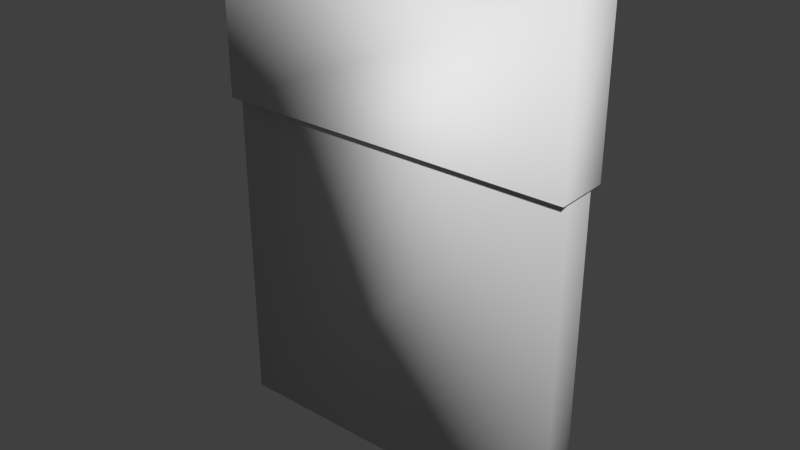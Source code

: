 # Source: Gum.blend  (saved by Blender 2.73.0; exported with 4.5.12 LTS)
import bpy
from mathutils import Matrix  # noqa: F401  (used for matrix-valued properties, if any)

bpy.ops.wm.read_factory_settings(use_empty=True)
scene = bpy.context.scene
scene.name = 'Scene'

# ---- collections
col_collection_1 = bpy.data.collections.new('Collection 1'); scene.collection.children.link(col_collection_1)

# ---- materials (node trees are filled in below, after node groups)
mat_material = bpy.data.materials.new('Material')
mat_material.alpha_threshold = 0.0
mat_material.use_transparent_shadow = False
mat_material.roughness = 0.5
mat_material.line_color = (0.0, 0.0, 0.0, 1.0)

# ---- material node trees

# ---- world
world_world = bpy.data.worlds.new('World'); scene.world = world_world
world_world.color = (0.05088, 0.05088, 0.05088)
world_world.use_sun_shadow = False
world_world.sun_shadow_jitter_overblur = 0.0
world_world.cycles.sampling_method = 'MANUAL'
world_world.cycles.sample_map_resolution = 256

# ---- meshes
me_cube_002 = bpy.data.meshes.new('Cube.002')
me_cube_002.from_pydata([(-0.1263, 0.004992, -0.1761), (0.1263, 0.004992, -0.1761), (-0.1263, 0.004992, 0.06307), (0.1263, 0.004992, 0.06307), (-0.1263, 0.005974, -0.1761), (0.1263, 0.005974, -0.1761), (-0.1263, 0.005974, 0.06307), (0.1263, 0.005974, 0.06307), (-0.1263, -0.005974, -0.1761), (-0.1263, 0.005974, -0.1761), (0.1263, 0.005974, -0.1761), (0.1263, -0.005974, -0.1761), (-0.1263, -0.005974, 0.06307), (-0.1263, 0.005974, 0.06307), (0.1263, 0.005974, 0.06307), (0.1263, -0.005974, 0.06307)], [], [(2, 3, 1, 0), (6, 7, 5, 4), (12, 13, 9, 8), (14, 15, 11, 10), (15, 12, 8, 11), (8, 9, 10, 11)])
me_cube_002.polygons.foreach_set('use_smooth', [True] * 6)
_uv = me_cube_002.uv_layers.new(name='UVMap')
_uv.uv.foreach_set('vector', [0.9754, 1.073, -0.02459, 1.025, -0.02516, -0.0139, 0.9748, 0.03414, 0.9754, 1.073, -0.02459, 1.025, -0.02516, -0.0139, 0.9748, 0.03414, 0.4747, 0.5, 0.4747, 2.98e-08, 0.6667, 0.0, 0.6667, 0.5, 0.4747, 1.0, 0.4747, 0.5, 0.6667, 0.5, 0.6667, 1.0, 0.192, 0.5, 0.192, 1.0, 5.898e-08, 1.0, 0.0, 0.5, 0.2827, 0.0, 0.2827, 0.5, 1.685e-08, 0.5, 0.0, 4.47e-08])
me_cube_002.use_remesh_preserve_volume = False
me_cube_002.use_remesh_preserve_attributes = False
me_cube_002.use_mirror_vertex_groups = False
me_cube_002.update()
me_cube_008 = bpy.data.meshes.new('Cube.008')
me_cube_008.from_pydata([(0.03815, 0.002837, -0.1648), (0.03815, -0.002837, -0.1648), (-0.03815, -0.002837, -0.1648), (-0.03815, 0.002837, -0.1648), (0.03815, 0.002837, 0.1648), (0.03815, -0.002837, 0.1648), (-0.03815, -0.002837, 0.1648), (-0.03815, 0.002837, 0.1648), (0.03815, 0.002837, -0.1277), (0.03815, 0.002837, 0.1277), (0.03815, -0.002837, -0.1277), (0.03815, -0.002837, 0.1277), (-0.03815, -0.002837, -0.1277), (-0.03815, -0.002837, 0.1277), (-0.03815, 0.002837, -0.1277), (-0.03815, 0.002837, 0.1277), (0.03815, -0.004187, -0.1648), (-0.03815, -0.004187, -0.1648), (0.03815, -0.004187, 0.1648), (-0.03815, -0.004187, 0.1648), (0.03815, -0.004187, -0.1277), (0.03815, -0.004187, 0.1277), (-0.03815, -0.004187, -0.1277), (-0.03815, -0.004187, 0.1277), (0.03815, 0.00407, -0.1648), (-0.03815, 0.00407, -0.1648), (0.03815, 0.00407, 0.1648), (-0.03815, 0.00407, 0.1648), (0.03815, 0.00407, -0.1277), (0.03815, 0.00407, 0.1277), (-0.03815, 0.00407, -0.1277), (-0.03815, 0.00407, 0.1277), (0.03928, 0.002837, -0.1648), (0.03928, -0.002837, -0.1648), (0.03928, 0.002837, 0.1648), (0.03928, -0.002837, 0.1648), (0.03928, 0.002837, -0.1277), (0.03928, 0.002837, 0.1277), (0.03928, -0.002837, -0.1277), (0.03928, -0.002837, 0.1277), (-0.03863, -0.002837, -0.1648), (-0.03863, 0.002837, -0.1648), (-0.03863, -0.002837, 0.1648), (-0.03863, 0.002837, 0.1648), (-0.03863, -0.002837, -0.1277), (-0.03863, -0.002837, 0.1277), (-0.03863, 0.002837, -0.1277), (-0.03863, 0.002837, 0.1277)], [], [(0, 1, 2, 3), (4, 7, 6, 5), (8, 10, 38, 36), (10, 12, 22, 20), (12, 14, 46, 44), (9, 15, 31, 29), (14, 8, 28, 30), (9, 8, 14, 15), (15, 13, 45, 47), (12, 13, 15, 14), (13, 11, 21, 23), (10, 11, 13, 12), (11, 9, 37, 39), (8, 9, 11, 10), (21, 18, 19, 23), (16, 20, 22, 17), (12, 2, 17, 22), (1, 10, 20, 16), (5, 6, 19, 18), (6, 13, 23, 19), (11, 5, 18, 21), (2, 1, 16, 17), (28, 24, 25, 30), (26, 29, 31, 27), (3, 14, 30, 25), (8, 0, 24, 28), (7, 4, 26, 27), (15, 7, 27, 31), (4, 9, 29, 26), (0, 3, 25, 24), (37, 34, 35, 39), (32, 36, 38, 33), (10, 1, 33, 38), (0, 8, 36, 32), (4, 5, 35, 34), (5, 11, 39, 35), (9, 4, 34, 37), (1, 0, 32, 33), (45, 42, 43, 47), (40, 44, 46, 41), (14, 3, 41, 46), (2, 12, 44, 40), (6, 7, 43, 42), (7, 15, 47, 43), (13, 6, 42, 45), (3, 2, 40, 41)])
me_cube_008.polygons.foreach_set('use_smooth', [True] * 46)
_uv = me_cube_008.uv_layers.new(name='UVMap')
_uv.uv.foreach_set('vector', [0.223, 0.0629, 0.223, 0.3523, 0.001389, 0.3523, 0.001389, 0.0629, 0.2295, 0.0629, 0.4511, 0.0629, 0.4511, 0.3523, 0.2295, 0.3523, 0.7467, 0.4212, 0.7467, 0.7106, 0.7435, 0.7106, 0.7435, 0.4212, 0.6204, 0.4212, 0.6204, 0.7106, 0.5676, 0.7106, 0.5676, 0.4212, 0.7486, 0.2894, 0.7486, 6.9e-08, 0.75, 0.0, 0.75, 0.2894, 0.6685, 0.4212, 0.6685, 0.7106, 0.6204, 0.7106, 0.6204, 0.4212, 0.6241, 0.2894, 0.6241, 8.625e-09, 0.6723, 0.0, 0.6723, 0.2894, 0.4525, 0.0, 0.6241, 1.725e-08, 0.6241, 0.2894, 0.4525, 0.2894, 0.7486, 7.762e-08, 0.7486, 0.2894, 0.7472, 0.2894, 0.7472, 0.0, 0.5149, 0.7106, 0.3433, 0.7106, 0.3433, 0.4212, 0.5149, 0.4212, 0.5149, 0.7106, 0.5149, 0.4212, 0.5676, 0.4212, 0.5676, 0.7106, 0.0, 0.4212, 0.1716, 0.4212, 0.1716, 0.7106, 1.057e-07, 0.7106, 0.7467, 0.7106, 0.7467, 0.4212, 0.75, 0.4212, 0.75, 0.7106, 0.1716, 0.4212, 0.3433, 0.4212, 0.3433, 0.7106, 0.1716, 0.7106, 0.7435, 0.7106, 0.7185, 0.7106, 0.7185, 0.4212, 0.7435, 0.4212, 0.04996, 1.0, 0.02498, 1.0, 0.02498, 0.7106, 0.04996, 0.7106, 0.5024, 0.3583, 0.4775, 0.3583, 0.4775, 0.2894, 0.5024, 0.2894, 0.4775, 0.3583, 0.4525, 0.3583, 0.4525, 0.2894, 0.4775, 0.2894, 0.2295, 0.3523, 0.4511, 0.3523, 0.4511, 0.4212, 0.2295, 0.4212, 0.5024, 0.2894, 0.5274, 0.2894, 0.5274, 0.3583, 0.5024, 0.3583, 0.5524, 0.3583, 0.5274, 0.3583, 0.5274, 0.2894, 0.5524, 0.2894, 0.001389, 0.3523, 0.223, 0.3523, 0.223, 0.4212, 0.001389, 0.4212, 0.7472, 0.2894, 0.7222, 0.2894, 0.7222, 0.0, 0.7472, 0.0, 0.02498, 1.0, 0.0, 1.0, 6.604e-09, 0.7106, 0.02498, 0.7106, 0.5774, 0.4152, 0.5524, 0.4152, 0.5524, 0.3523, 0.5774, 0.3523, 0.5024, 0.3583, 0.5274, 0.3583, 0.5274, 0.4212, 0.5024, 0.4212, 0.4511, 0.0629, 0.2295, 0.0629, 0.2295, 1.725e-08, 0.4511, 0.0, 0.5524, 0.2894, 0.5774, 0.2894, 0.5774, 0.3523, 0.5524, 0.3523, 0.07494, 0.7735, 0.04996, 0.7735, 0.04996, 0.7106, 0.07494, 0.7106, 0.223, 0.0629, 0.001389, 0.0629, 0.001389, 0.0, 0.223, 0.0, 0.6935, 0.7106, 0.6685, 0.7106, 0.6685, 0.4212, 0.6935, 0.4212, 0.6973, 0.2894, 0.6723, 0.2894, 0.6723, 0.0, 0.6973, 5.175e-08, 0.459, 0.3909, 0.459, 0.3583, 0.4623, 0.3583, 0.4623, 0.3909, 0.4558, 0.3909, 0.4558, 0.3583, 0.459, 0.3583, 0.459, 0.3909, 0.2295, 0.0629, 0.2295, 0.3523, 0.2262, 0.3523, 0.2262, 0.0629, 0.4558, 0.3583, 0.4558, 0.3909, 0.4525, 0.3909, 0.4525, 0.3583, 0.4623, 0.3909, 0.4623, 0.3583, 0.4656, 0.3583, 0.4656, 0.3909, 0.223, 0.3523, 0.223, 0.0629, 0.2262, 0.0629, 0.2262, 0.3523, 0.7185, 0.7106, 0.6935, 0.7106, 0.6935, 0.4212, 0.7185, 0.4212, 0.6973, 1.725e-08, 0.7222, 0.0, 0.7222, 0.2894, 0.6973, 0.2894, 0.4683, 0.3909, 0.4683, 0.3583, 0.4697, 0.3583, 0.4697, 0.3909, 0.4669, 0.3583, 0.4669, 0.3909, 0.4656, 0.3909, 0.4656, 0.3583, 0.4511, 0.3523, 0.4511, 0.0629, 0.4525, 0.0629, 0.4525, 0.3523, 0.4683, 0.3583, 0.4683, 0.3909, 0.4669, 0.3909, 0.4669, 0.3583, 0.4697, 0.3909, 0.4697, 0.3583, 0.4711, 0.3583, 0.4711, 0.3909, 0.001389, 0.0629, 0.001389, 0.3523, 0.0, 0.3523, 0.0, 0.0629])
me_cube_008.materials.append(mat_material)
me_cube_008.use_remesh_preserve_volume = False
me_cube_008.use_remesh_preserve_attributes = False
me_cube_008.use_mirror_vertex_groups = False
me_cube_008.update()
me_cube_009 = bpy.data.meshes.new('Cube.009')
me_cube_009.from_pydata([(0.03611, 0.002262, -0.1585), (0.03611, -0.00159, -0.1585), (-0.03611, -0.00159, -0.1585), (-0.03611, 0.002262, -0.1585), (0.03611, 0.002262, 0.1585), (0.03611, -0.00159, 0.1585), (-0.03611, -0.00159, 0.1585), (-0.03611, 0.002262, 0.1585)], [], [(0, 1, 2, 3), (4, 7, 6, 5), (0, 4, 5, 1), (1, 5, 6, 2), (2, 6, 7, 3), (4, 0, 3, 7)])
me_cube_009.polygons.foreach_set('use_smooth', [True] * 6)
_uv = me_cube_009.uv_layers.new(name='UVMap')
_uv.uv.foreach_set('vector', [0.3968, 0.5, 0.6134, 0.5, 0.6134, 1.0, 0.3968, 1.0, 0.83, 0.5, 0.83, 1.0, 0.6134, 1.0, 0.6134, 0.5, 0.2166, 0.5, 0.2166, 1.0, 0.0, 1.0, 5.484e-08, 0.5, 0.3067, 0.5, 0.3067, 1.639e-07, 0.6134, 0.0, 0.6134, 0.5, 0.6134, 0.5, 0.6134, 5.96e-08, 0.83, 0.0, 0.83, 0.5, 0.0, 0.0, 0.3067, 1.192e-07, 0.3067, 0.5, 3.656e-08, 0.5])
me_cube_009.materials.append(mat_material)
me_cube_009.use_remesh_preserve_volume = False
me_cube_009.use_remesh_preserve_attributes = False
me_cube_009.use_mirror_vertex_groups = False
me_cube_009.update()
me_cube_006 = bpy.data.meshes.new('Cube.006')
me_cube_006.from_pydata([(0.03815, 0.002837, -0.1648), (0.03815, -0.002837, -0.1648), (-0.03815, -0.002837, -0.1648), (-0.03815, 0.002837, -0.1648), (0.03815, 0.002837, 0.1648), (0.03815, -0.002837, 0.1648), (-0.03815, -0.002837, 0.1648), (-0.03815, 0.002837, 0.1648), (0.03815, 0.002837, -0.1277), (0.03815, 0.002837, 0.1277), (0.03815, -0.002837, -0.1277), (0.03815, -0.002837, 0.1277), (-0.03815, -0.002837, -0.1277), (-0.03815, -0.002837, 0.1277), (-0.03815, 0.002837, -0.1277), (-0.03815, 0.002837, 0.1277), (0.03815, -0.004187, -0.1648), (-0.03815, -0.004187, -0.1648), (0.03815, -0.004187, 0.1648), (-0.03815, -0.004187, 0.1648), (0.03815, -0.004187, -0.1277), (0.03815, -0.004187, 0.1277), (-0.03815, -0.004187, -0.1277), (-0.03815, -0.004187, 0.1277), (0.03815, 0.00407, -0.1648), (-0.03815, 0.00407, -0.1648), (0.03815, 0.00407, 0.1648), (-0.03815, 0.00407, 0.1648), (0.03815, 0.00407, -0.1277), (0.03815, 0.00407, 0.1277), (-0.03815, 0.00407, -0.1277), (-0.03815, 0.00407, 0.1277), (0.03928, 0.002837, -0.1648), (0.03928, -0.002837, -0.1648), (0.03928, 0.002837, 0.1648), (0.03928, -0.002837, 0.1648), (0.03928, 0.002837, -0.1277), (0.03928, 0.002837, 0.1277), (0.03928, -0.002837, -0.1277), (0.03928, -0.002837, 0.1277), (-0.03863, -0.002837, -0.1648), (-0.03863, 0.002837, -0.1648), (-0.03863, -0.002837, 0.1648), (-0.03863, 0.002837, 0.1648), (-0.03863, -0.002837, -0.1277), (-0.03863, -0.002837, 0.1277), (-0.03863, 0.002837, -0.1277), (-0.03863, 0.002837, 0.1277)], [], [(0, 1, 2, 3), (4, 7, 6, 5), (8, 10, 38, 36), (10, 12, 22, 20), (12, 14, 46, 44), (9, 15, 31, 29), (14, 8, 28, 30), (9, 8, 14, 15), (15, 13, 45, 47), (12, 13, 15, 14), (13, 11, 21, 23), (10, 11, 13, 12), (11, 9, 37, 39), (8, 9, 11, 10), (21, 18, 19, 23), (16, 20, 22, 17), (12, 2, 17, 22), (1, 10, 20, 16), (5, 6, 19, 18), (6, 13, 23, 19), (11, 5, 18, 21), (2, 1, 16, 17), (28, 24, 25, 30), (26, 29, 31, 27), (3, 14, 30, 25), (8, 0, 24, 28), (7, 4, 26, 27), (15, 7, 27, 31), (4, 9, 29, 26), (0, 3, 25, 24), (37, 34, 35, 39), (32, 36, 38, 33), (10, 1, 33, 38), (0, 8, 36, 32), (4, 5, 35, 34), (5, 11, 39, 35), (9, 4, 34, 37), (1, 0, 32, 33), (45, 42, 43, 47), (40, 44, 46, 41), (14, 3, 41, 46), (2, 12, 44, 40), (6, 7, 43, 42), (7, 15, 47, 43), (13, 6, 42, 45), (3, 2, 40, 41)])
me_cube_006.polygons.foreach_set('use_smooth', [True] * 46)
_uv = me_cube_006.uv_layers.new(name='UVMap')
_uv.uv.foreach_set('vector', [0.223, 0.0629, 0.223, 0.3523, 0.001389, 0.3523, 0.001389, 0.0629, 0.2295, 0.0629, 0.4511, 0.0629, 0.4511, 0.3523, 0.2295, 0.3523, 0.7467, 0.4212, 0.7467, 0.7106, 0.7435, 0.7106, 0.7435, 0.4212, 0.6204, 0.4212, 0.6204, 0.7106, 0.5676, 0.7106, 0.5676, 0.4212, 0.7486, 0.2894, 0.7486, 6.9e-08, 0.75, 0.0, 0.75, 0.2894, 0.6685, 0.4212, 0.6685, 0.7106, 0.6204, 0.7106, 0.6204, 0.4212, 0.6241, 0.2894, 0.6241, 8.625e-09, 0.6723, 0.0, 0.6723, 0.2894, 0.4525, 0.0, 0.6241, 1.725e-08, 0.6241, 0.2894, 0.4525, 0.2894, 0.7486, 7.762e-08, 0.7486, 0.2894, 0.7472, 0.2894, 0.7472, 0.0, 0.5149, 0.7106, 0.3433, 0.7106, 0.3433, 0.4212, 0.5149, 0.4212, 0.5149, 0.7106, 0.5149, 0.4212, 0.5676, 0.4212, 0.5676, 0.7106, 0.0, 0.4212, 0.1716, 0.4212, 0.1716, 0.7106, 1.057e-07, 0.7106, 0.7467, 0.7106, 0.7467, 0.4212, 0.75, 0.4212, 0.75, 0.7106, 0.1716, 0.4212, 0.3433, 0.4212, 0.3433, 0.7106, 0.1716, 0.7106, 0.7435, 0.7106, 0.7185, 0.7106, 0.7185, 0.4212, 0.7435, 0.4212, 0.04996, 1.0, 0.02498, 1.0, 0.02498, 0.7106, 0.04996, 0.7106, 0.5024, 0.3583, 0.4775, 0.3583, 0.4775, 0.2894, 0.5024, 0.2894, 0.4775, 0.3583, 0.4525, 0.3583, 0.4525, 0.2894, 0.4775, 0.2894, 0.2295, 0.3523, 0.4511, 0.3523, 0.4511, 0.4212, 0.2295, 0.4212, 0.5024, 0.2894, 0.5274, 0.2894, 0.5274, 0.3583, 0.5024, 0.3583, 0.5524, 0.3583, 0.5274, 0.3583, 0.5274, 0.2894, 0.5524, 0.2894, 0.001389, 0.3523, 0.223, 0.3523, 0.223, 0.4212, 0.001389, 0.4212, 0.7472, 0.2894, 0.7222, 0.2894, 0.7222, 0.0, 0.7472, 0.0, 0.02498, 1.0, 0.0, 1.0, 6.604e-09, 0.7106, 0.02498, 0.7106, 0.5774, 0.4152, 0.5524, 0.4152, 0.5524, 0.3523, 0.5774, 0.3523, 0.5024, 0.3583, 0.5274, 0.3583, 0.5274, 0.4212, 0.5024, 0.4212, 0.4511, 0.0629, 0.2295, 0.0629, 0.2295, 1.725e-08, 0.4511, 0.0, 0.5524, 0.2894, 0.5774, 0.2894, 0.5774, 0.3523, 0.5524, 0.3523, 0.07494, 0.7735, 0.04996, 0.7735, 0.04996, 0.7106, 0.07494, 0.7106, 0.223, 0.0629, 0.001389, 0.0629, 0.001389, 0.0, 0.223, 0.0, 0.6935, 0.7106, 0.6685, 0.7106, 0.6685, 0.4212, 0.6935, 0.4212, 0.6973, 0.2894, 0.6723, 0.2894, 0.6723, 0.0, 0.6973, 5.175e-08, 0.459, 0.3909, 0.459, 0.3583, 0.4623, 0.3583, 0.4623, 0.3909, 0.4558, 0.3909, 0.4558, 0.3583, 0.459, 0.3583, 0.459, 0.3909, 0.2295, 0.0629, 0.2295, 0.3523, 0.2262, 0.3523, 0.2262, 0.0629, 0.4558, 0.3583, 0.4558, 0.3909, 0.4525, 0.3909, 0.4525, 0.3583, 0.4623, 0.3909, 0.4623, 0.3583, 0.4656, 0.3583, 0.4656, 0.3909, 0.223, 0.3523, 0.223, 0.0629, 0.2262, 0.0629, 0.2262, 0.3523, 0.7185, 0.7106, 0.6935, 0.7106, 0.6935, 0.4212, 0.7185, 0.4212, 0.6973, 1.725e-08, 0.7222, 0.0, 0.7222, 0.2894, 0.6973, 0.2894, 0.4683, 0.3909, 0.4683, 0.3583, 0.4697, 0.3583, 0.4697, 0.3909, 0.4669, 0.3583, 0.4669, 0.3909, 0.4656, 0.3909, 0.4656, 0.3583, 0.4511, 0.3523, 0.4511, 0.0629, 0.4525, 0.0629, 0.4525, 0.3523, 0.4683, 0.3583, 0.4683, 0.3909, 0.4669, 0.3909, 0.4669, 0.3583, 0.4697, 0.3909, 0.4697, 0.3583, 0.4711, 0.3583, 0.4711, 0.3909, 0.001389, 0.0629, 0.001389, 0.3523, 0.0, 0.3523, 0.0, 0.0629])
me_cube_006.materials.append(mat_material)
me_cube_006.use_remesh_preserve_volume = False
me_cube_006.use_remesh_preserve_attributes = False
me_cube_006.use_mirror_vertex_groups = False
me_cube_006.update()
me_cube_007 = bpy.data.meshes.new('Cube.007')
me_cube_007.from_pydata([(0.03611, 0.002262, -0.1585), (0.03611, -0.00159, -0.1585), (-0.03611, -0.00159, -0.1585), (-0.03611, 0.002262, -0.1585), (0.03611, 0.002262, 0.1585), (0.03611, -0.00159, 0.1585), (-0.03611, -0.00159, 0.1585), (-0.03611, 0.002262, 0.1585)], [], [(0, 1, 2, 3), (4, 7, 6, 5), (0, 4, 5, 1), (1, 5, 6, 2), (2, 6, 7, 3), (4, 0, 3, 7)])
me_cube_007.polygons.foreach_set('use_smooth', [True] * 6)
_uv = me_cube_007.uv_layers.new(name='UVMap')
_uv.uv.foreach_set('vector', [0.3968, 0.5, 0.6134, 0.5, 0.6134, 1.0, 0.3968, 1.0, 0.83, 0.5, 0.83, 1.0, 0.6134, 1.0, 0.6134, 0.5, 0.2166, 0.5, 0.2166, 1.0, 0.0, 1.0, 5.484e-08, 0.5, 0.3067, 0.5, 0.3067, 1.639e-07, 0.6134, 0.0, 0.6134, 0.5, 0.6134, 0.5, 0.6134, 5.96e-08, 0.83, 0.0, 0.83, 0.5, 0.0, 0.0, 0.3067, 1.192e-07, 0.3067, 0.5, 3.656e-08, 0.5])
me_cube_007.materials.append(mat_material)
me_cube_007.use_remesh_preserve_volume = False
me_cube_007.use_remesh_preserve_attributes = False
me_cube_007.use_mirror_vertex_groups = False
me_cube_007.update()
me_cube_003 = bpy.data.meshes.new('Cube.003')
me_cube_003.from_pydata([(-0.1282, -0.00926, 0.1761), (-0.1282, 0.00926, 0.1761), (0.1282, 0.00926, 0.1761), (0.1282, -0.00926, 0.1761), (-0.1282, -0.00926, 0.06307), (-0.1282, 0.00926, 0.06307), (0.1282, 0.00926, 0.06307), (0.1282, -0.00926, 0.06307)], [], [(3, 2, 1, 0), (3, 0, 4, 7), (2, 3, 7, 6), (1, 2, 6, 5), (0, 1, 5, 4)])
me_cube_003.polygons.foreach_set('use_smooth', [True] * 5)
_uv = me_cube_003.uv_layers.new(name='UVMap')
_uv.uv.foreach_set('vector', [0.0, 7.451e-08, 0.3397, 0.0, 0.3397, 0.5, 5.061e-08, 0.5, 0.4487, 0.0, 0.4487, 0.5, 0.3397, 0.5, 0.3397, 5.96e-08, 0.4487, 0.5, 0.4487, 5.96e-08, 0.5577, 0.0, 0.5577, 0.5, 0.5577, 0.5, 0.5577, 4.47e-08, 0.6667, 0.0, 0.6667, 0.5, 4.049e-08, 1.0, 0.0, 0.5, 0.109, 0.5, 0.109, 1.0])
me_cube_003.use_remesh_preserve_volume = False
me_cube_003.use_remesh_preserve_attributes = False
me_cube_003.use_mirror_vertex_groups = False
me_cube_003.update()
me_cube_001 = bpy.data.meshes.new('Cube.001')
me_cube_001.from_pydata([(0.03815, 0.002837, -0.1648), (0.03815, -0.002837, -0.1648), (-0.03815, -0.002837, -0.1648), (-0.03815, 0.002837, -0.1648), (0.03815, 0.002837, 0.1648), (0.03815, -0.002837, 0.1648), (-0.03815, -0.002837, 0.1648), (-0.03815, 0.002837, 0.1648), (0.03815, 0.002837, -0.1277), (0.03815, 0.002837, 0.1277), (0.03815, -0.002837, -0.1277), (0.03815, -0.002837, 0.1277), (-0.03815, -0.002837, -0.1277), (-0.03815, -0.002837, 0.1277), (-0.03815, 0.002837, -0.1277), (-0.03815, 0.002837, 0.1277), (0.03815, -0.004187, -0.1648), (-0.03815, -0.004187, -0.1648), (0.03815, -0.004187, 0.1648), (-0.03815, -0.004187, 0.1648), (0.03815, -0.004187, -0.1277), (0.03815, -0.004187, 0.1277), (-0.03815, -0.004187, -0.1277), (-0.03815, -0.004187, 0.1277), (0.03815, 0.00407, -0.1648), (-0.03815, 0.00407, -0.1648), (0.03815, 0.00407, 0.1648), (-0.03815, 0.00407, 0.1648), (0.03815, 0.00407, -0.1277), (0.03815, 0.00407, 0.1277), (-0.03815, 0.00407, -0.1277), (-0.03815, 0.00407, 0.1277), (0.03928, 0.002837, -0.1648), (0.03928, -0.002837, -0.1648), (0.03928, 0.002837, 0.1648), (0.03928, -0.002837, 0.1648), (0.03928, 0.002837, -0.1277), (0.03928, 0.002837, 0.1277), (0.03928, -0.002837, -0.1277), (0.03928, -0.002837, 0.1277), (-0.03863, -0.002837, -0.1648), (-0.03863, 0.002837, -0.1648), (-0.03863, -0.002837, 0.1648), (-0.03863, 0.002837, 0.1648), (-0.03863, -0.002837, -0.1277), (-0.03863, -0.002837, 0.1277), (-0.03863, 0.002837, -0.1277), (-0.03863, 0.002837, 0.1277)], [], [(0, 1, 2, 3), (4, 7, 6, 5), (8, 10, 38, 36), (10, 12, 22, 20), (12, 14, 46, 44), (9, 15, 31, 29), (14, 8, 28, 30), (9, 8, 14, 15), (15, 13, 45, 47), (12, 13, 15, 14), (13, 11, 21, 23), (10, 11, 13, 12), (11, 9, 37, 39), (8, 9, 11, 10), (21, 18, 19, 23), (16, 20, 22, 17), (12, 2, 17, 22), (1, 10, 20, 16), (5, 6, 19, 18), (6, 13, 23, 19), (11, 5, 18, 21), (2, 1, 16, 17), (28, 24, 25, 30), (26, 29, 31, 27), (3, 14, 30, 25), (8, 0, 24, 28), (7, 4, 26, 27), (15, 7, 27, 31), (4, 9, 29, 26), (0, 3, 25, 24), (37, 34, 35, 39), (32, 36, 38, 33), (10, 1, 33, 38), (0, 8, 36, 32), (4, 5, 35, 34), (5, 11, 39, 35), (9, 4, 34, 37), (1, 0, 32, 33), (45, 42, 43, 47), (40, 44, 46, 41), (14, 3, 41, 46), (2, 12, 44, 40), (6, 7, 43, 42), (7, 15, 47, 43), (13, 6, 42, 45), (3, 2, 40, 41)])
me_cube_001.polygons.foreach_set('use_smooth', [True] * 46)
_uv = me_cube_001.uv_layers.new(name='UVMap')
_uv.uv.foreach_set('vector', [0.223, 0.0629, 0.223, 0.3523, 0.001389, 0.3523, 0.001389, 0.0629, 0.2295, 0.0629, 0.4511, 0.0629, 0.4511, 0.3523, 0.2295, 0.3523, 0.7467, 0.4212, 0.7467, 0.7106, 0.7435, 0.7106, 0.7435, 0.4212, 0.6204, 0.4212, 0.6204, 0.7106, 0.5676, 0.7106, 0.5676, 0.4212, 0.7486, 0.2894, 0.7486, 6.9e-08, 0.75, 0.0, 0.75, 0.2894, 0.6685, 0.4212, 0.6685, 0.7106, 0.6204, 0.7106, 0.6204, 0.4212, 0.6241, 0.2894, 0.6241, 8.625e-09, 0.6723, 0.0, 0.6723, 0.2894, 0.4525, 0.0, 0.6241, 1.725e-08, 0.6241, 0.2894, 0.4525, 0.2894, 0.7486, 7.762e-08, 0.7486, 0.2894, 0.7472, 0.2894, 0.7472, 0.0, 0.5149, 0.7106, 0.3433, 0.7106, 0.3433, 0.4212, 0.5149, 0.4212, 0.5149, 0.7106, 0.5149, 0.4212, 0.5676, 0.4212, 0.5676, 0.7106, 0.0, 0.4212, 0.1716, 0.4212, 0.1716, 0.7106, 1.057e-07, 0.7106, 0.7467, 0.7106, 0.7467, 0.4212, 0.75, 0.4212, 0.75, 0.7106, 0.1716, 0.4212, 0.3433, 0.4212, 0.3433, 0.7106, 0.1716, 0.7106, 0.7435, 0.7106, 0.7185, 0.7106, 0.7185, 0.4212, 0.7435, 0.4212, 0.04996, 1.0, 0.02498, 1.0, 0.02498, 0.7106, 0.04996, 0.7106, 0.5024, 0.3583, 0.4775, 0.3583, 0.4775, 0.2894, 0.5024, 0.2894, 0.4775, 0.3583, 0.4525, 0.3583, 0.4525, 0.2894, 0.4775, 0.2894, 0.2295, 0.3523, 0.4511, 0.3523, 0.4511, 0.4212, 0.2295, 0.4212, 0.5024, 0.2894, 0.5274, 0.2894, 0.5274, 0.3583, 0.5024, 0.3583, 0.5524, 0.3583, 0.5274, 0.3583, 0.5274, 0.2894, 0.5524, 0.2894, 0.001389, 0.3523, 0.223, 0.3523, 0.223, 0.4212, 0.001389, 0.4212, 0.7472, 0.2894, 0.7222, 0.2894, 0.7222, 0.0, 0.7472, 0.0, 0.02498, 1.0, 0.0, 1.0, 6.604e-09, 0.7106, 0.02498, 0.7106, 0.5774, 0.4152, 0.5524, 0.4152, 0.5524, 0.3523, 0.5774, 0.3523, 0.5024, 0.3583, 0.5274, 0.3583, 0.5274, 0.4212, 0.5024, 0.4212, 0.4511, 0.0629, 0.2295, 0.0629, 0.2295, 1.725e-08, 0.4511, 0.0, 0.5524, 0.2894, 0.5774, 0.2894, 0.5774, 0.3523, 0.5524, 0.3523, 0.07494, 0.7735, 0.04996, 0.7735, 0.04996, 0.7106, 0.07494, 0.7106, 0.223, 0.0629, 0.001389, 0.0629, 0.001389, 0.0, 0.223, 0.0, 0.6935, 0.7106, 0.6685, 0.7106, 0.6685, 0.4212, 0.6935, 0.4212, 0.6973, 0.2894, 0.6723, 0.2894, 0.6723, 0.0, 0.6973, 5.175e-08, 0.459, 0.3909, 0.459, 0.3583, 0.4623, 0.3583, 0.4623, 0.3909, 0.4558, 0.3909, 0.4558, 0.3583, 0.459, 0.3583, 0.459, 0.3909, 0.2295, 0.0629, 0.2295, 0.3523, 0.2262, 0.3523, 0.2262, 0.0629, 0.4558, 0.3583, 0.4558, 0.3909, 0.4525, 0.3909, 0.4525, 0.3583, 0.4623, 0.3909, 0.4623, 0.3583, 0.4656, 0.3583, 0.4656, 0.3909, 0.223, 0.3523, 0.223, 0.0629, 0.2262, 0.0629, 0.2262, 0.3523, 0.7185, 0.7106, 0.6935, 0.7106, 0.6935, 0.4212, 0.7185, 0.4212, 0.6973, 1.725e-08, 0.7222, 0.0, 0.7222, 0.2894, 0.6973, 0.2894, 0.4683, 0.3909, 0.4683, 0.3583, 0.4697, 0.3583, 0.4697, 0.3909, 0.4669, 0.3583, 0.4669, 0.3909, 0.4656, 0.3909, 0.4656, 0.3583, 0.4511, 0.3523, 0.4511, 0.0629, 0.4525, 0.0629, 0.4525, 0.3523, 0.4683, 0.3583, 0.4683, 0.3909, 0.4669, 0.3909, 0.4669, 0.3583, 0.4697, 0.3909, 0.4697, 0.3583, 0.4711, 0.3583, 0.4711, 0.3909, 0.001389, 0.0629, 0.001389, 0.3523, 0.0, 0.3523, 0.0, 0.0629])
me_cube_001.materials.append(mat_material)
me_cube_001.use_remesh_preserve_volume = False
me_cube_001.use_remesh_preserve_attributes = False
me_cube_001.use_mirror_vertex_groups = False
me_cube_001.update()
me_cube = bpy.data.meshes.new('Cube')
me_cube.from_pydata([(0.03611, 0.002262, -0.1585), (0.03611, -0.00159, -0.1585), (-0.03611, -0.00159, -0.1585), (-0.03611, 0.002262, -0.1585), (0.03611, 0.002262, 0.1585), (0.03611, -0.00159, 0.1585), (-0.03611, -0.00159, 0.1585), (-0.03611, 0.002262, 0.1585)], [], [(0, 1, 2, 3), (4, 7, 6, 5), (0, 4, 5, 1), (1, 5, 6, 2), (2, 6, 7, 3), (4, 0, 3, 7)])
me_cube.polygons.foreach_set('use_smooth', [True] * 6)
_uv = me_cube.uv_layers.new(name='UVMap')
_uv.uv.foreach_set('vector', [0.3968, 0.5, 0.6134, 0.5, 0.6134, 1.0, 0.3968, 1.0, 0.83, 0.5, 0.83, 1.0, 0.6134, 1.0, 0.6134, 0.5, 0.2166, 0.5, 0.2166, 1.0, 0.0, 1.0, 5.484e-08, 0.5, 0.3067, 0.5, 0.3067, 1.639e-07, 0.6134, 0.0, 0.6134, 0.5, 0.6134, 0.5, 0.6134, 5.96e-08, 0.83, 0.0, 0.83, 0.5, 0.0, 0.0, 0.3067, 1.192e-07, 0.3067, 0.5, 3.656e-08, 0.5])
me_cube.materials.append(mat_material)
me_cube.use_remesh_preserve_volume = False
me_cube.use_remesh_preserve_attributes = False
me_cube.use_mirror_vertex_groups = False
me_cube.update()

# ---- objects
ob_packet = bpy.data.objects.new('Packet', me_cube_002)
ob_gumcover_002 = bpy.data.objects.new('GumCover.002', me_cube_008)
ob_gum_002 = bpy.data.objects.new('Gum.002', me_cube_009)
ob_gumcover_001 = bpy.data.objects.new('GumCover.001', me_cube_006)
ob_gum_001 = bpy.data.objects.new('Gum.001', me_cube_007)
ob_packetcover = bpy.data.objects.new('PacketCover', me_cube_003)
ob_gumcover = bpy.data.objects.new('GumCover', me_cube_001)
ob_gum = bpy.data.objects.new('Gum', me_cube)

# ---- transforms, parenting, visibility, modifiers, constraints
ob_packet.location = (0.0, 0.0, 0.1776)
ob_packet.scale = (1.0, 2.05, 1.0)
ob_packet.lineart.crease_threshold = 0.0
ob_gumcover_002.parent = ob_packet
ob_gumcover_002.matrix_parent_inverse = Matrix(((1.0, 0.0, 0.0, 0.0), (0.0, 0.4877, 0.0, 0.0), (0.0, 0.0, 1.0, -0.1776), (0.0, 0.0, 0.0, 1.0)))
ob_gumcover_002.location = (-0.08416, 0.001156, 0.168)
ob_gumcover_002.scale = (1.0, 0.2263, 1.0)
ob_gumcover_002.lock_rotations_4d = False
ob_gumcover_002.empty_display_type = 'ARROWS'
ob_gumcover_002.lineart.crease_threshold = 0.0
ob_gum_002.parent = ob_gumcover_002
ob_gum_002.matrix_parent_inverse = Matrix(((1.0, 0.0, 0.0, -0.08588), (0.0, 1.0, -5.821e-11, -0.001156), (0.0, 0.0, 1.0, -1.214), (0.0, 0.0, 0.0, 1.0)))
ob_gum_002.location = (0.08588, 0.001156, 1.214)
ob_gum_002.lock_rotations_4d = False
ob_gum_002.empty_display_type = 'ARROWS'
ob_gum_002.lineart.crease_threshold = 0.0
ob_gumcover_001.parent = ob_packet
ob_gumcover_001.matrix_parent_inverse = Matrix(((1.0, 0.0, 0.0, 0.0), (0.0, 0.4877, 0.0, 0.0), (0.0, 0.0, 1.0, -0.1776), (0.0, 0.0, 0.0, 1.0)))
ob_gumcover_001.location = (-0.0007367, 0.001156, 0.168)
ob_gumcover_001.scale = (1.0, 0.2263, 1.0)
ob_gumcover_001.lock_rotations_4d = False
ob_gumcover_001.empty_display_type = 'ARROWS'
ob_gumcover_001.lineart.crease_threshold = 0.0
ob_gum_001.parent = ob_gumcover_001
ob_gum_001.matrix_parent_inverse = Matrix(((1.0, 0.0, 0.0, -0.08588), (0.0, 1.0, -5.821e-11, -0.001156), (0.0, 0.0, 1.0, -1.214), (0.0, 0.0, 0.0, 1.0)))
ob_gum_001.location = (0.08588, 0.001156, 1.214)
ob_gum_001.lock_rotations_4d = False
ob_gum_001.empty_display_type = 'ARROWS'
ob_gum_001.lineart.crease_threshold = 0.0
ob_packetcover.parent = ob_packet
ob_packetcover.matrix_parent_inverse = Matrix(((1.0, 0.0, 0.0, -0.0), (0.0, 1.0, 0.0, -0.0), (0.0, 0.0, 1.0, -1.22), (0.0, 0.0, 0.0, 1.0)))
ob_packetcover.location = (0.0, 1.164e-10, 1.213)
ob_packetcover.lineart.crease_threshold = 0.0
ob_gumcover.parent = ob_packet
ob_gumcover.matrix_parent_inverse = Matrix(((1.0, 0.0, 0.0, 0.0), (0.0, 0.4877, 0.0, 0.0), (0.0, 0.0, 1.0, -0.1776), (0.0, 0.0, 0.0, 1.0)))
ob_gumcover.location = (0.08588, 0.001156, 0.168)
ob_gumcover.scale = (1.0, 0.2263, 1.0)
ob_gumcover.lock_rotations_4d = False
ob_gumcover.empty_display_type = 'ARROWS'
ob_gumcover.lineart.crease_threshold = 0.0
ob_gum.parent = ob_gumcover
ob_gum.matrix_parent_inverse = Matrix(((1.0, 0.0, 0.0, -0.08588), (0.0, 1.0, -5.821e-11, -0.001156), (0.0, 0.0, 1.0, -1.214), (0.0, 0.0, 0.0, 1.0)))
ob_gum.location = (0.08588, 0.001156, 1.214)
ob_gum.lock_rotations_4d = False
ob_gum.empty_display_type = 'ARROWS'
ob_gum.lineart.crease_threshold = 0.0

# ---- collection membership
col_collection_1.objects.link(ob_packet)
col_collection_1.objects.link(ob_gumcover_002)
col_collection_1.objects.link(ob_gum_002)
col_collection_1.objects.link(ob_gumcover_001)
col_collection_1.objects.link(ob_gum_001)
col_collection_1.objects.link(ob_packetcover)
col_collection_1.objects.link(ob_gumcover)
col_collection_1.objects.link(ob_gum)

# ---- scene / render settings (as saved in the file)
scene.frame_start = 1; scene.frame_end = 250; scene.frame_set(1)
scene.render.engine = 'BLENDER_EEVEE_NEXT'
scene.render.resolution_percentage = 50
scene.render.dither_intensity = 0.0
scene.cycles.use_denoising = False
scene.cycles.samples = 10
scene.cycles.sampling_pattern = 'TABULATED_SOBOL'
scene.cycles.light_sampling_threshold = 0.0
scene.cycles.use_adaptive_sampling = False
scene.cycles.use_light_tree = False
scene.cycles.blur_glossy = 0.0
scene.cycles.pixel_filter_type = 'GAUSSIAN'
scene.cycles.sample_clamp_indirect = 0.0
scene.view_settings.view_transform = 'Standard'
bpy.context.view_layer.update()

# ---- added for rendering (the .blend has no active camera and no usable light): camera, sun
cam_auto = bpy.data.cameras.new('AutoCamera')
cam_auto.lens = 50.0
cam_auto.sensor_width = 36.0
cam_auto.clip_end = 1000.0
ob_auto_camera = bpy.data.objects.new('AutoCamera', cam_auto)
scene.collection.objects.link(ob_auto_camera)
ob_auto_camera.location = (0.399076, -0.478892, 0.493085)
ob_auto_camera.rotation_euler = (1.09748, -7.21219e-08, 0.694738)
scene.camera = ob_auto_camera
light_auto_sun = bpy.data.lights.new('AutoSun', 'SUN')
light_auto_sun.energy = 3.0
light_auto_sun.angle = 0.0523599
ob_auto_sun = bpy.data.objects.new('AutoSun', light_auto_sun)
scene.collection.objects.link(ob_auto_sun)
ob_auto_sun.rotation_euler = (0.872665, 0.174533, 0.523599)
bpy.context.view_layer.update()
